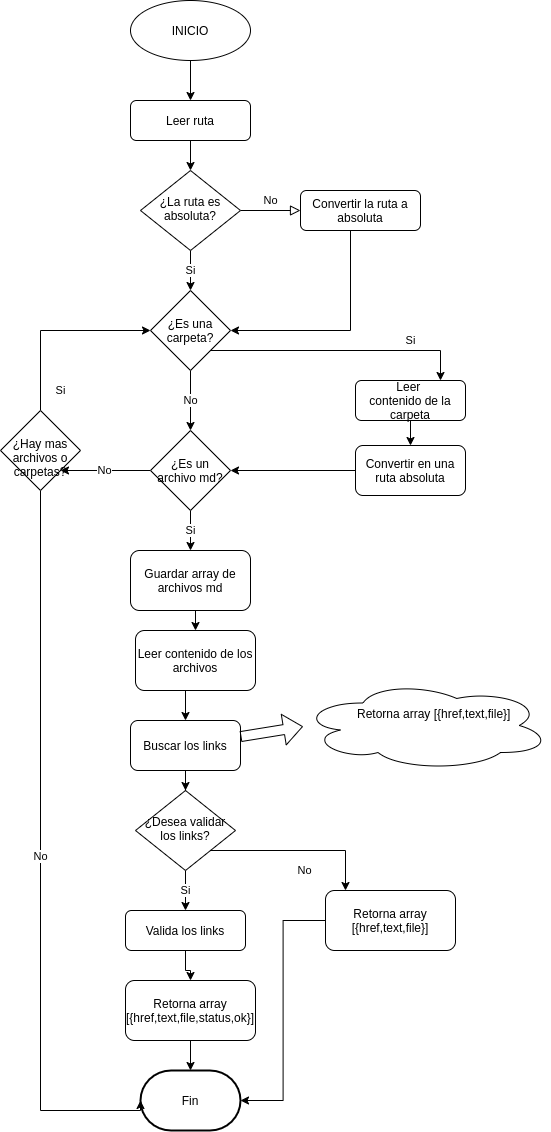

The diagram above was exported from draw.io. Its source (the exported page's mxGraphModel, read from the mxfile embedded in the PNG):
<mxGraphModel dx="1790" dy="808" grid="1" gridSize="10" guides="1" tooltips="1" connect="1" arrows="1" fold="1" page="1" pageScale="1" pageWidth="827" pageHeight="1169" math="0" shadow="0">
  <root>
    <mxCell id="WIyWlLk6GJQsqaUBKTNV-0" />
    <mxCell id="WIyWlLk6GJQsqaUBKTNV-1" parent="WIyWlLk6GJQsqaUBKTNV-0" />
    <mxCell id="WIyWlLk6GJQsqaUBKTNV-5" value="No" style="edgeStyle=orthogonalEdgeStyle;rounded=0;html=1;jettySize=auto;orthogonalLoop=1;fontSize=11;endArrow=block;endFill=0;endSize=8;strokeWidth=1;shadow=0;labelBackgroundColor=none;" parent="WIyWlLk6GJQsqaUBKTNV-1" source="WIyWlLk6GJQsqaUBKTNV-6" target="WIyWlLk6GJQsqaUBKTNV-7" edge="1">
      <mxGeometry y="10" relative="1" as="geometry">
        <mxPoint as="offset" />
      </mxGeometry>
    </mxCell>
    <mxCell id="7iJUoO_VtlAq4SpfQuT7-2" value="Si" style="edgeStyle=orthogonalEdgeStyle;rounded=0;orthogonalLoop=1;jettySize=auto;html=1;exitX=0.5;exitY=1;exitDx=0;exitDy=0;" parent="WIyWlLk6GJQsqaUBKTNV-1" source="WIyWlLk6GJQsqaUBKTNV-6" edge="1">
      <mxGeometry relative="1" as="geometry">
        <Array as="points" />
        <mxPoint x="220" y="300" as="targetPoint" />
      </mxGeometry>
    </mxCell>
    <mxCell id="WIyWlLk6GJQsqaUBKTNV-6" value="¿La ruta es absoluta?" style="rhombus;whiteSpace=wrap;html=1;shadow=0;fontFamily=Helvetica;fontSize=12;align=center;strokeWidth=1;spacing=6;spacingTop=-4;" parent="WIyWlLk6GJQsqaUBKTNV-1" vertex="1">
      <mxGeometry x="170" y="180" width="100" height="80" as="geometry" />
    </mxCell>
    <mxCell id="7iJUoO_VtlAq4SpfQuT7-6" style="edgeStyle=orthogonalEdgeStyle;rounded=0;orthogonalLoop=1;jettySize=auto;html=1;entryX=1;entryY=0.5;entryDx=0;entryDy=0;" parent="WIyWlLk6GJQsqaUBKTNV-1" source="WIyWlLk6GJQsqaUBKTNV-7" target="v16UootJya8T1yIqaf0T-0" edge="1">
      <mxGeometry relative="1" as="geometry">
        <mxPoint x="293" y="320" as="targetPoint" />
        <Array as="points">
          <mxPoint x="380" y="340" />
        </Array>
      </mxGeometry>
    </mxCell>
    <mxCell id="WIyWlLk6GJQsqaUBKTNV-7" value="Convertir la ruta a absoluta" style="rounded=1;whiteSpace=wrap;html=1;fontSize=12;glass=0;strokeWidth=1;shadow=0;" parent="WIyWlLk6GJQsqaUBKTNV-1" vertex="1">
      <mxGeometry x="330" y="200" width="120" height="40" as="geometry" />
    </mxCell>
    <mxCell id="v16UootJya8T1yIqaf0T-58" value="No" style="edgeStyle=orthogonalEdgeStyle;rounded=0;orthogonalLoop=1;jettySize=auto;html=1;" parent="WIyWlLk6GJQsqaUBKTNV-1" source="WIyWlLk6GJQsqaUBKTNV-10" target="v16UootJya8T1yIqaf0T-16" edge="1">
      <mxGeometry x="0.0857" y="-20" relative="1" as="geometry">
        <Array as="points">
          <mxPoint x="375" y="860" />
        </Array>
        <mxPoint as="offset" />
      </mxGeometry>
    </mxCell>
    <mxCell id="XOiKF7hxA9oZhHccWbBF-70" value="Si" style="edgeStyle=orthogonalEdgeStyle;rounded=0;orthogonalLoop=1;jettySize=auto;html=1;" parent="WIyWlLk6GJQsqaUBKTNV-1" source="WIyWlLk6GJQsqaUBKTNV-10" target="WIyWlLk6GJQsqaUBKTNV-11" edge="1">
      <mxGeometry relative="1" as="geometry" />
    </mxCell>
    <mxCell id="WIyWlLk6GJQsqaUBKTNV-10" value="¿Desea validar los links?" style="rhombus;whiteSpace=wrap;html=1;shadow=0;fontFamily=Helvetica;fontSize=12;align=center;strokeWidth=1;spacing=6;spacingTop=-4;" parent="WIyWlLk6GJQsqaUBKTNV-1" vertex="1">
      <mxGeometry x="165" y="800" width="100" height="80" as="geometry" />
    </mxCell>
    <mxCell id="XOiKF7hxA9oZhHccWbBF-71" style="edgeStyle=orthogonalEdgeStyle;rounded=0;orthogonalLoop=1;jettySize=auto;html=1;" parent="WIyWlLk6GJQsqaUBKTNV-1" source="WIyWlLk6GJQsqaUBKTNV-11" target="v16UootJya8T1yIqaf0T-11" edge="1">
      <mxGeometry relative="1" as="geometry" />
    </mxCell>
    <mxCell id="WIyWlLk6GJQsqaUBKTNV-11" value="Valida los links" style="rounded=1;whiteSpace=wrap;html=1;fontSize=12;glass=0;strokeWidth=1;shadow=0;" parent="WIyWlLk6GJQsqaUBKTNV-1" vertex="1">
      <mxGeometry x="155" y="920" width="120" height="40" as="geometry" />
    </mxCell>
    <mxCell id="v16UootJya8T1yIqaf0T-3" value="Si" style="edgeStyle=orthogonalEdgeStyle;rounded=0;orthogonalLoop=1;jettySize=auto;html=1;" parent="WIyWlLk6GJQsqaUBKTNV-1" source="v16UootJya8T1yIqaf0T-0" target="v16UootJya8T1yIqaf0T-2" edge="1">
      <mxGeometry x="0.5385" y="10" relative="1" as="geometry">
        <Array as="points">
          <mxPoint x="470" y="360" />
        </Array>
        <mxPoint as="offset" />
      </mxGeometry>
    </mxCell>
    <mxCell id="XOiKF7hxA9oZhHccWbBF-53" value="No" style="edgeStyle=orthogonalEdgeStyle;rounded=0;orthogonalLoop=1;jettySize=auto;html=1;" parent="WIyWlLk6GJQsqaUBKTNV-1" source="v16UootJya8T1yIqaf0T-0" target="XOiKF7hxA9oZhHccWbBF-44" edge="1">
      <mxGeometry relative="1" as="geometry">
        <Array as="points">
          <mxPoint x="220" y="410" />
          <mxPoint x="220" y="410" />
        </Array>
      </mxGeometry>
    </mxCell>
    <mxCell id="v16UootJya8T1yIqaf0T-0" value="¿Es una carpeta?" style="rhombus;whiteSpace=wrap;html=1;" parent="WIyWlLk6GJQsqaUBKTNV-1" vertex="1">
      <mxGeometry x="180" y="300" width="80" height="80" as="geometry" />
    </mxCell>
    <mxCell id="XOiKF7hxA9oZhHccWbBF-66" style="edgeStyle=orthogonalEdgeStyle;rounded=0;orthogonalLoop=1;jettySize=auto;html=1;" parent="WIyWlLk6GJQsqaUBKTNV-1" source="v16UootJya8T1yIqaf0T-2" target="v16UootJya8T1yIqaf0T-40" edge="1">
      <mxGeometry relative="1" as="geometry" />
    </mxCell>
    <mxCell id="v16UootJya8T1yIqaf0T-2" value="Leer &lt;br&gt;contenido de la carpeta" style="rounded=1;whiteSpace=wrap;html=1;" parent="WIyWlLk6GJQsqaUBKTNV-1" vertex="1">
      <mxGeometry x="385" y="390" width="110" height="40" as="geometry" />
    </mxCell>
    <mxCell id="XOiKF7hxA9oZhHccWbBF-72" value="" style="edgeStyle=orthogonalEdgeStyle;rounded=0;orthogonalLoop=1;jettySize=auto;html=1;" parent="WIyWlLk6GJQsqaUBKTNV-1" source="v16UootJya8T1yIqaf0T-11" target="v16UootJya8T1yIqaf0T-70" edge="1">
      <mxGeometry relative="1" as="geometry" />
    </mxCell>
    <mxCell id="v16UootJya8T1yIqaf0T-11" value="Retorna array [{href,text,file,status,ok}]" style="rounded=1;whiteSpace=wrap;html=1;fontSize=12;glass=0;strokeWidth=1;shadow=0;" parent="WIyWlLk6GJQsqaUBKTNV-1" vertex="1">
      <mxGeometry x="155" y="990" width="130" height="60" as="geometry" />
    </mxCell>
    <mxCell id="XOiKF7hxA9oZhHccWbBF-73" style="edgeStyle=orthogonalEdgeStyle;rounded=0;orthogonalLoop=1;jettySize=auto;html=1;entryX=1;entryY=0.5;entryDx=0;entryDy=0;entryPerimeter=0;" parent="WIyWlLk6GJQsqaUBKTNV-1" source="v16UootJya8T1yIqaf0T-16" target="v16UootJya8T1yIqaf0T-70" edge="1">
      <mxGeometry relative="1" as="geometry" />
    </mxCell>
    <mxCell id="v16UootJya8T1yIqaf0T-16" value="Retorna array [{href,text,file}]" style="rounded=1;whiteSpace=wrap;html=1;fontSize=12;glass=0;strokeWidth=1;shadow=0;" parent="WIyWlLk6GJQsqaUBKTNV-1" vertex="1">
      <mxGeometry x="355" y="900" width="130" height="60" as="geometry" />
    </mxCell>
    <mxCell id="XOiKF7hxA9oZhHccWbBF-68" style="edgeStyle=orthogonalEdgeStyle;rounded=0;orthogonalLoop=1;jettySize=auto;html=1;" parent="WIyWlLk6GJQsqaUBKTNV-1" source="v16UootJya8T1yIqaf0T-18" target="WIyWlLk6GJQsqaUBKTNV-10" edge="1">
      <mxGeometry relative="1" as="geometry" />
    </mxCell>
    <mxCell id="v16UootJya8T1yIqaf0T-18" value="Buscar los links" style="rounded=1;whiteSpace=wrap;html=1;" parent="WIyWlLk6GJQsqaUBKTNV-1" vertex="1">
      <mxGeometry x="160" y="730" width="110" height="50" as="geometry" />
    </mxCell>
    <mxCell id="XOiKF7hxA9oZhHccWbBF-56" style="edgeStyle=orthogonalEdgeStyle;rounded=0;orthogonalLoop=1;jettySize=auto;html=1;entryX=1;entryY=0.5;entryDx=0;entryDy=0;" parent="WIyWlLk6GJQsqaUBKTNV-1" source="v16UootJya8T1yIqaf0T-40" target="XOiKF7hxA9oZhHccWbBF-44" edge="1">
      <mxGeometry relative="1" as="geometry" />
    </mxCell>
    <mxCell id="v16UootJya8T1yIqaf0T-40" value="Convertir en una ruta absoluta" style="rounded=1;whiteSpace=wrap;html=1;" parent="WIyWlLk6GJQsqaUBKTNV-1" vertex="1">
      <mxGeometry x="385" y="455" width="110" height="50" as="geometry" />
    </mxCell>
    <mxCell id="v16UootJya8T1yIqaf0T-69" style="edgeStyle=orthogonalEdgeStyle;rounded=0;orthogonalLoop=1;jettySize=auto;html=1;entryX=0.5;entryY=0;entryDx=0;entryDy=0;" parent="WIyWlLk6GJQsqaUBKTNV-1" source="v16UootJya8T1yIqaf0T-60" target="v16UootJya8T1yIqaf0T-61" edge="1">
      <mxGeometry relative="1" as="geometry" />
    </mxCell>
    <mxCell id="v16UootJya8T1yIqaf0T-60" value="INICIO" style="ellipse;whiteSpace=wrap;html=1;" parent="WIyWlLk6GJQsqaUBKTNV-1" vertex="1">
      <mxGeometry x="160" y="10" width="120" height="60" as="geometry" />
    </mxCell>
    <mxCell id="v16UootJya8T1yIqaf0T-66" style="edgeStyle=orthogonalEdgeStyle;rounded=0;orthogonalLoop=1;jettySize=auto;html=1;exitX=0.25;exitY=1;exitDx=0;exitDy=0;" parent="WIyWlLk6GJQsqaUBKTNV-1" source="v16UootJya8T1yIqaf0T-61" target="WIyWlLk6GJQsqaUBKTNV-6" edge="1">
      <mxGeometry relative="1" as="geometry">
        <Array as="points">
          <mxPoint x="220" y="140" />
        </Array>
      </mxGeometry>
    </mxCell>
    <mxCell id="v16UootJya8T1yIqaf0T-61" value="Leer ruta" style="rounded=1;whiteSpace=wrap;html=1;" parent="WIyWlLk6GJQsqaUBKTNV-1" vertex="1">
      <mxGeometry x="160" y="110" width="120" height="40" as="geometry" />
    </mxCell>
    <mxCell id="v16UootJya8T1yIqaf0T-70" value="Fin" style="strokeWidth=2;html=1;shape=mxgraph.flowchart.terminator;whiteSpace=wrap;" parent="WIyWlLk6GJQsqaUBKTNV-1" vertex="1">
      <mxGeometry x="170" y="1080" width="100" height="60" as="geometry" />
    </mxCell>
    <mxCell id="XOiKF7hxA9oZhHccWbBF-6" value="" style="ellipse;shape=cloud;whiteSpace=wrap;html=1;" parent="WIyWlLk6GJQsqaUBKTNV-1" vertex="1">
      <mxGeometry x="330" y="690" width="250" height="90" as="geometry" />
    </mxCell>
    <mxCell id="XOiKF7hxA9oZhHccWbBF-7" value="Retorna array [{href,text,file}]" style="text;html=1;" parent="WIyWlLk6GJQsqaUBKTNV-1" vertex="1">
      <mxGeometry x="385" y="710" width="160" height="30" as="geometry" />
    </mxCell>
    <mxCell id="XOiKF7hxA9oZhHccWbBF-11" value="" style="shape=flexArrow;endArrow=classic;html=1;entryX=0.07;entryY=0.4;entryDx=0;entryDy=0;entryPerimeter=0;" parent="WIyWlLk6GJQsqaUBKTNV-1" source="v16UootJya8T1yIqaf0T-18" edge="1">
      <mxGeometry width="50" height="50" relative="1" as="geometry">
        <mxPoint x="265" y="760" as="sourcePoint" />
        <mxPoint x="332.5" y="736" as="targetPoint" />
      </mxGeometry>
    </mxCell>
    <mxCell id="XOiKF7hxA9oZhHccWbBF-37" style="edgeStyle=orthogonalEdgeStyle;rounded=0;orthogonalLoop=1;jettySize=auto;html=1;exitX=0.5;exitY=1;exitDx=0;exitDy=0;entryX=0.5;entryY=0;entryDx=0;entryDy=0;" parent="WIyWlLk6GJQsqaUBKTNV-1" source="XOiKF7hxA9oZhHccWbBF-28" target="v16UootJya8T1yIqaf0T-18" edge="1">
      <mxGeometry relative="1" as="geometry" />
    </mxCell>
    <mxCell id="XOiKF7hxA9oZhHccWbBF-28" value="Leer contenido de los archivos" style="rounded=1;whiteSpace=wrap;html=1;" parent="WIyWlLk6GJQsqaUBKTNV-1" vertex="1">
      <mxGeometry x="165" y="640" width="120" height="60" as="geometry" />
    </mxCell>
    <mxCell id="XOiKF7hxA9oZhHccWbBF-57" value="Si" style="edgeStyle=orthogonalEdgeStyle;rounded=0;orthogonalLoop=1;jettySize=auto;html=1;" parent="WIyWlLk6GJQsqaUBKTNV-1" source="XOiKF7hxA9oZhHccWbBF-44" target="XOiKF7hxA9oZhHccWbBF-49" edge="1">
      <mxGeometry relative="1" as="geometry" />
    </mxCell>
    <mxCell id="XOiKF7hxA9oZhHccWbBF-60" value="No" style="edgeStyle=orthogonalEdgeStyle;rounded=0;orthogonalLoop=1;jettySize=auto;html=1;entryX=1;entryY=1;entryDx=0;entryDy=0;" parent="WIyWlLk6GJQsqaUBKTNV-1" source="XOiKF7hxA9oZhHccWbBF-44" target="XOiKF7hxA9oZhHccWbBF-59" edge="1">
      <mxGeometry relative="1" as="geometry" />
    </mxCell>
    <mxCell id="XOiKF7hxA9oZhHccWbBF-44" value="¿Es un archivo md?" style="rhombus;whiteSpace=wrap;html=1;" parent="WIyWlLk6GJQsqaUBKTNV-1" vertex="1">
      <mxGeometry x="180" y="440" width="80" height="80" as="geometry" />
    </mxCell>
    <mxCell id="XOiKF7hxA9oZhHccWbBF-67" style="edgeStyle=orthogonalEdgeStyle;rounded=0;orthogonalLoop=1;jettySize=auto;html=1;exitX=0.5;exitY=1;exitDx=0;exitDy=0;entryX=0.5;entryY=0;entryDx=0;entryDy=0;" parent="WIyWlLk6GJQsqaUBKTNV-1" source="XOiKF7hxA9oZhHccWbBF-49" target="XOiKF7hxA9oZhHccWbBF-28" edge="1">
      <mxGeometry relative="1" as="geometry" />
    </mxCell>
    <mxCell id="XOiKF7hxA9oZhHccWbBF-49" value="Guardar array de archivos md" style="rounded=1;whiteSpace=wrap;html=1;" parent="WIyWlLk6GJQsqaUBKTNV-1" vertex="1">
      <mxGeometry x="160" y="560" width="120" height="60" as="geometry" />
    </mxCell>
    <mxCell id="XOiKF7hxA9oZhHccWbBF-61" value="Si" style="edgeStyle=orthogonalEdgeStyle;rounded=0;orthogonalLoop=1;jettySize=auto;html=1;exitX=0.5;exitY=0;exitDx=0;exitDy=0;entryX=0;entryY=0.5;entryDx=0;entryDy=0;" parent="WIyWlLk6GJQsqaUBKTNV-1" source="XOiKF7hxA9oZhHccWbBF-59" target="v16UootJya8T1yIqaf0T-0" edge="1">
      <mxGeometry x="0.0588" y="-60" relative="1" as="geometry">
        <mxPoint as="offset" />
      </mxGeometry>
    </mxCell>
    <mxCell id="XOiKF7hxA9oZhHccWbBF-69" value="No" style="edgeStyle=orthogonalEdgeStyle;rounded=0;orthogonalLoop=1;jettySize=auto;html=1;entryX=0;entryY=0.5;entryDx=0;entryDy=0;entryPerimeter=0;" parent="WIyWlLk6GJQsqaUBKTNV-1" source="XOiKF7hxA9oZhHccWbBF-59" target="v16UootJya8T1yIqaf0T-70" edge="1">
      <mxGeometry relative="1" as="geometry">
        <Array as="points">
          <mxPoint x="70" y="1120" />
        </Array>
      </mxGeometry>
    </mxCell>
    <mxCell id="XOiKF7hxA9oZhHccWbBF-59" value="&lt;br&gt;¿Hay mas archivos o carpetas?" style="rhombus;whiteSpace=wrap;html=1;" parent="WIyWlLk6GJQsqaUBKTNV-1" vertex="1">
      <mxGeometry x="30" y="420" width="80" height="80" as="geometry" />
    </mxCell>
  </root>
</mxGraphModel>